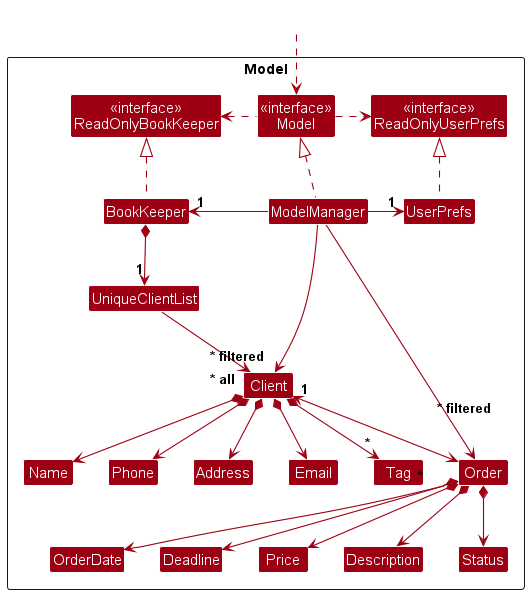

The diagram above was rendered by PlantUML. Its source (embedded in the PNG):
@startuml
!include style.puml
skinparam arrowThickness 1.1
skinparam arrowColor MODEL_COLOR
skinparam classBackgroundColor MODEL_COLOR

Package Model as ModelPackage <<Rectangle>>{
Class "<<interface>>\nReadOnlyBookKeeper" as ReadOnlyBookKeeper
Class "<<interface>>\nReadOnlyUserPrefs" as ReadOnlyUserPrefs
Class "<<interface>>\nModel" as Model
Class BookKeeper
Class ModelManager
Class UserPrefs

Class UniqueClientList
Class Client
Class Address
Class Email
Class Name
Class Phone
Class Tag

Class Order
Class OrderDate
Class Deadline
Class Price
Class Description
Class Status

Class I #FFFFFF
}

Class HiddenOutside #FFFFFF
HiddenOutside ..> Model

BookKeeper .up.|> ReadOnlyBookKeeper

ModelManager .up.|> Model
Model .right.> ReadOnlyUserPrefs
Model .left.> ReadOnlyBookKeeper
ModelManager -left-> "1" BookKeeper
ModelManager -right-> "1" UserPrefs
UserPrefs .up.|> ReadOnlyUserPrefs

BookKeeper *--> "1" UniqueClientList
UniqueClientList --> "~* all" Client
Client *--> Name
Client *--> Phone
Client *--> Email
Client *--> Address
Client *--> "*" Tag

UniqueClientList -[hidden]right-> I

Name -[hidden]right-> Phone
Phone -[hidden]right-> Address
Address -[hidden]right-> Email

Client "1" <--> "~*\t\n\n\n\n\n" Order

Order *--> OrderDate
Order *--> Deadline
Order *--> Price
Order *--> Description
Order *--> Status

ModelManager --> "                                ~* filtered\n\n" Order
ModelManager --> "      ~* filtered" Client
@enduml